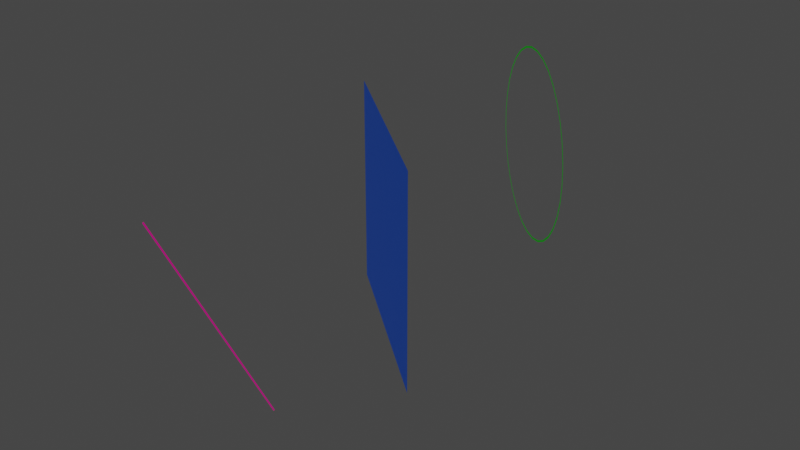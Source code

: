 # Source: 136.blend  (saved by Blender 3.3.6; exported with 4.5.12 LTS)
import bpy
from mathutils import Matrix  # noqa: F401  (used for matrix-valued properties, if any)

bpy.ops.wm.read_factory_settings(use_empty=True)
scene = bpy.context.scene
scene.name = 'Scene'

# ---- collections
col_collection = bpy.data.collections.new('Collection'); scene.collection.children.link(col_collection)

# ---- materials (node trees are filled in below, after node groups)
mat_x = bpy.data.materials.new('Материал')
mat_x.use_transparent_shadow = False
mat_001 = bpy.data.materials.new('Материал.001')
mat_001.use_transparent_shadow = False
mat_002 = bpy.data.materials.new('Материал.002')
mat_002.use_transparent_shadow = False

# ---- material node trees
mat_x.use_nodes = True; mat_x.node_tree.nodes.clear()
_N = mat_x.node_tree.nodes; _L = mat_x.node_tree.links
n0 = _N.new('ShaderNodeBsdfPrincipled'); n0.name = 'Principled BSDF'; n0.location = (10, 300)
n0.distribution = 'GGX'
n0.subsurface_method = 'RANDOM_WALK_SKIN'
n0.inputs[0].default_value = (0.001944, 0.1172, 0.8, 1.0)
n0.inputs[3].default_value = 1.45
n0.inputs[27].default_value = (0.0, 0.0, 0.0, 1.0)
n0.inputs[28].default_value = 1.0
n1 = _N.new('ShaderNodeOutputMaterial'); n1.name = 'Material Output'; n1.location = (300, 300)
_L.new(n0.outputs[0], n1.inputs[0])
n1.is_active_output = True
mat_001.use_nodes = True; mat_001.node_tree.nodes.clear()
_N = mat_001.node_tree.nodes; _L = mat_001.node_tree.links
n0 = _N.new('ShaderNodeBsdfPrincipled'); n0.name = 'Principled BSDF'; n0.location = (10, 300)
n0.distribution = 'GGX'
n0.subsurface_method = 'RANDOM_WALK_SKIN'
n0.inputs[0].default_value = (0.0, 0.8, 0.001969, 1.0)
n0.inputs[3].default_value = 1.45
n0.inputs[27].default_value = (0.0, 0.0, 0.0, 1.0)
n0.inputs[28].default_value = 1.0
n1 = _N.new('ShaderNodeOutputMaterial'); n1.name = 'Material Output'; n1.location = (300, 300)
_L.new(n0.outputs[0], n1.inputs[0])
n1.is_active_output = True
mat_002.use_nodes = True; mat_002.node_tree.nodes.clear()
_N = mat_002.node_tree.nodes; _L = mat_002.node_tree.links
n0 = _N.new('ShaderNodeBsdfPrincipled'); n0.name = 'Principled BSDF'; n0.location = (10, 300)
n0.distribution = 'GGX'
n0.subsurface_method = 'RANDOM_WALK_SKIN'
n0.inputs[0].default_value = (0.8, 0.0, 0.3096, 1.0)
n0.inputs[3].default_value = 1.45
n0.inputs[27].default_value = (0.0, 0.0, 0.0, 1.0)
n0.inputs[28].default_value = 1.0
n1 = _N.new('ShaderNodeOutputMaterial'); n1.name = 'Material Output'; n1.location = (300, 300)
_L.new(n0.outputs[0], n1.inputs[0])
n1.is_active_output = True

# ---- world
world_world = bpy.data.worlds.new('World'); scene.world = world_world
world_world.use_nodes = True; world_world.node_tree.nodes.clear()
_N = world_world.node_tree.nodes; _L = world_world.node_tree.links
n0 = _N.new('ShaderNodeOutputWorld'); n0.name = 'World Output'; n0.location = (300, 300)
n1 = _N.new('ShaderNodeBackground'); n1.name = 'Background'; n1.location = (10, 300)
n1.inputs[0].default_value = (0.05088, 0.05088, 0.05088, 1.0)
_L.new(n1.outputs[0], n0.inputs[0])
n0.is_active_output = True
world_world.color = (0.05088, 0.05088, 0.05088)
world_world.use_sun_shadow = False
world_world.sun_shadow_jitter_overblur = 0.0

# ---- meshes
me_x = bpy.data.meshes.new('Плоскость')
me_x.from_pydata([(-1.0, -1.0, 0.0), (1.0, -1.0, 0.0), (-1.0, 1.0, 0.0), (1.0, 1.0, 0.0)], [], [(0, 1, 3, 2)])
_uv = me_x.uv_layers.new(name='UVКарта')
_uv.uv.foreach_set('vector', [0.0, 0.0, 1.0, 0.0, 1.0, 1.0, 0.0, 1.0])
me_x.materials.append(mat_x)
me_x.update()
me_x_1 = bpy.data.meshes.new('Окружность')
me_x_1.from_pydata([(0.0, 1.0, 0.0), (-0.1951, 0.9808, 0.0), (-0.3827, 0.9239, 0.0), (-0.5556, 0.8315, 0.0), (-0.7071, 0.7071, 0.0), (-0.8315, 0.5556, 0.0), (-0.9239, 0.3827, 0.0), (-0.9808, 0.1951, 0.0), (-1.0, 0.0, 0.0), (-0.9808, -0.1951, 0.0), (-0.9239, -0.3827, 0.0), (-0.8315, -0.5556, 0.0), (-0.7071, -0.7071, 0.0), (-0.5556, -0.8315, 0.0), (-0.3827, -0.9239, 0.0), (-0.1951, -0.9808, 0.0), (0.0, -1.0, 0.0), (0.1951, -0.9808, 0.0), (0.3827, -0.9239, 0.0), (0.5556, -0.8315, 0.0), (0.7071, -0.7071, 0.0), (0.8315, -0.5556, 0.0), (0.9239, -0.3827, 0.0), (0.9808, -0.1951, 0.0), (1.0, 0.0, 0.0), (0.9808, 0.1951, 0.0), (0.9239, 0.3827, 0.0), (0.8315, 0.5556, 0.0), (0.7071, 0.7071, 0.0), (0.5556, 0.8315, 0.0), (0.3827, 0.9239, 0.0), (0.1951, 0.9808, 0.0), (0.0, 0.98, 0.0), (-0.1912, 0.9612, 0.0), (-0.375, 0.9054, 0.0), (-0.5445, 0.8148, 0.0), (-0.693, 0.693, 0.0), (-0.8148, 0.5445, 0.0), (-0.9054, 0.375, 0.0), (-0.9612, 0.1912, 0.0), (-0.98, 0.0, 0.0), (-0.9612, -0.1912, 0.0), (-0.9054, -0.375, 0.0), (-0.8148, -0.5445, 0.0), (-0.693, -0.693, 0.0), (-0.5445, -0.8148, 0.0), (-0.375, -0.9054, 0.0), (-0.1912, -0.9612, 0.0), (0.0, -0.98, 0.0), (0.1912, -0.9612, 0.0), (0.375, -0.9054, 0.0), (0.5445, -0.8148, 0.0), (0.693, -0.693, 0.0), (0.8148, -0.5445, 0.0), (0.9054, -0.375, 0.0), (0.9612, -0.1912, 0.0), (0.98, 0.0, 0.0), (0.9612, 0.1912, 0.0), (0.9054, 0.375, 0.0), (0.8148, 0.5445, 0.0), (0.693, 0.693, 0.0), (0.5445, 0.8148, 0.0), (0.375, 0.9054, 0.0), (0.1912, 0.9612, 0.0)], [], [(32, 33, 34, 2, 1, 0, 31, 30, 29, 28, 27, 26, 25, 24, 23, 22, 21, 20, 19, 18, 17, 16, 15, 14, 13, 12, 11, 10, 9, 8, 7, 6, 5, 4, 3, 35, 36, 37, 38, 39, 40, 41, 42, 43, 44, 45, 46, 47, 48, 49, 50, 51, 52, 53, 54, 55, 56, 57, 58, 59, 60, 61, 62, 63), (2, 34, 35, 3)])
_uv = me_x_1.uv_layers.new(name='UVКарта')
_uv.uv.foreach_set('vector', [0.0, 0.0, 0.0, 0.0, 0.0, 0.0, 0.0, 0.0, 0.0, 0.0, 0.0, 0.0, 0.0, 0.0, 0.0, 0.0, 0.0, 0.0, 0.0, 0.0, 0.0, 0.0, 0.0, 0.0, 0.0, 0.0, 0.0, 0.0, 0.0, 0.0, 0.0, 0.0, 0.0, 0.0, 0.0, 0.0, 0.0, 0.0, 0.0, 0.0, 0.0, 0.0, 0.0, 0.0, 0.0, 0.0, 0.0, 0.0, 0.0, 0.0, 0.0, 0.0, 0.0, 0.0, 0.0, 0.0, 0.0, 0.0, 0.0, 0.0, 0.0, 0.0, 0.0, 0.0, 0.0, 0.0, 0.0, 0.0, 0.0, 0.0, 0.0, 0.0, 0.0, 0.0, 0.0, 0.0, 0.0, 0.0, 0.0, 0.0, 0.0, 0.0, 0.0, 0.0, 0.0, 0.0, 0.0, 0.0, 0.0, 0.0, 0.0, 0.0, 0.0, 0.0, 0.0, 0.0, 0.0, 0.0, 0.0, 0.0, 0.0, 0.0, 0.0, 0.0, 0.0, 0.0, 0.0, 0.0, 0.0, 0.0, 0.0, 0.0, 0.0, 0.0, 0.0, 0.0, 0.0, 0.0, 0.0, 0.0, 0.0, 0.0, 0.0, 0.0, 0.0, 0.0, 0.0, 0.0, 0.0, 0.0, 0.0, 0.0, 0.0, 0.0, 0.0, 0.0])
me_x_1.materials.append(mat_001)
me_x_1.update()
me_001 = bpy.data.meshes.new('Плоскость.001')
me_001.from_pydata([(-8.278, -9.848, 2.282e-07), (-1.829, -6.643, -8.656e-07), (-8.261, -9.882, 2.203e-07), (-1.812, -6.677, -8.735e-07)], [], [(0, 2, 3, 1)])
_uv = me_001.uv_layers.new(name='UVКарта')
_uv.uv.foreach_set('vector', [0.0, 0.0, 0.0, 0.0, 0.0, 0.0, 0.0, 0.0])
me_001.materials.append(mat_002)
me_001.update()

# ---- objects
ob_x = bpy.data.objects.new('Плоскость', me_x)
ob_x_1 = bpy.data.objects.new('Окружность', me_x_1)
ob_001 = bpy.data.objects.new('Плоскость.001', me_001)

# ---- transforms, parenting, visibility, modifiers, constraints
ob_x.location = (1.143e-15, -2.438, 5.147)
ob_x.rotation_euler = (-0.8865, 1.571, 0.0)
ob_x.scale = (3.014, 3.014, 3.014)
ob_x_1.location = (1.181e-15, 4.368, 5.317)
ob_x_1.rotation_euler = (2.264, 1.571, 0.0)
ob_x_1.scale = (2.944, 2.944, 2.944)
_vg = ob_x_1.vertex_groups.new(name='Bone.00')
_vg = ob_x_1.vertex_groups.new(name='Bone.01')
_vg = ob_x_1.vertex_groups.new(name='Bone.02')
_vg = ob_x_1.vertex_groups.new(name='Bone.03')
_vg = ob_x_1.vertex_groups.new(name='Bone.04')
_vg = ob_x_1.vertex_groups.new(name='Bone.05')
_vg = ob_x_1.vertex_groups.new(name='Bone.06')
_vg = ob_x_1.vertex_groups.new(name='Bone.07')
_vg = ob_x_1.vertex_groups.new(name='Bone.08')
_vg = ob_x_1.vertex_groups.new(name='Bone.09')
_vg = ob_x_1.vertex_groups.new(name='Bone.10')
_vg = ob_x_1.vertex_groups.new(name='Bone.11')
_vg = ob_x_1.vertex_groups.new(name='Bone.12')
_vg = ob_x_1.vertex_groups.new(name='Bone.13')
_vg = ob_x_1.vertex_groups.new(name='Bone.14')
_vg = ob_x_1.vertex_groups.new(name='Bone.15')
_vg = ob_x_1.vertex_groups.new(name='Bone.16')
_vg = ob_x_1.vertex_groups.new(name='Bone.17')
_vg = ob_x_1.vertex_groups.new(name='Bone.18')
_vg = ob_x_1.vertex_groups.new(name='Bone.19')
_vg = ob_x_1.vertex_groups.new(name='Bone.20')
_vg = ob_x_1.vertex_groups.new(name='Bone.21')
_vg = ob_x_1.vertex_groups.new(name='Bone.22')
_vg = ob_x_1.vertex_groups.new(name='Bone.23')
_vg = ob_x_1.vertex_groups.new(name='Bone.24')
_vg = ob_x_1.vertex_groups.new(name='Bone.25')
_vg = ob_x_1.vertex_groups.new(name='Bone.26')
_vg = ob_x_1.vertex_groups.new(name='Bone.27')
_vg = ob_x_1.vertex_groups.new(name='Bone.28')
_vg = ob_x_1.vertex_groups.new(name='Bone.29')
_vg = ob_x_1.vertex_groups.new(name='Bone.30')
_vg = ob_x_1.vertex_groups.new(name='Bone.31')
ob_001.location = (0.0, 0.0, 0.0)
ob_001.rotation_euler = (-1.344e-07, 1.571, 0.0)

# ---- collection membership
col_collection.objects.link(ob_x)
col_collection.objects.link(ob_x_1)
col_collection.objects.link(ob_001)

# ---- scene / render settings (as saved in the file)
scene.frame_start = 1; scene.frame_end = 250; scene.frame_set(1)
scene.render.engine = 'BLENDER_EEVEE_NEXT'
scene.cycles.sampling_pattern = 'TABULATED_SOBOL'
scene.cycles.use_light_tree = False
scene.view_settings.view_transform = 'Filmic'
bpy.context.view_layer.update()

# ---- added for rendering (the .blend has no active camera and no usable light): camera, sun
cam_auto = bpy.data.cameras.new('AutoCamera')
cam_auto.lens = 50.0
cam_auto.sensor_width = 36.0
cam_auto.clip_end = 1000.0
ob_auto_camera = bpy.data.objects.new('AutoCamera', cam_auto)
scene.collection.objects.link(ob_auto_camera)
ob_auto_camera.location = (16.6513, -21.7974, 18.3657)
ob_auto_camera.rotation_euler = (1.09748, -7.21219e-08, 0.694738)
scene.camera = ob_auto_camera
light_auto_sun = bpy.data.lights.new('AutoSun', 'SUN')
light_auto_sun.energy = 3.0
light_auto_sun.angle = 0.0523599
ob_auto_sun = bpy.data.objects.new('AutoSun', light_auto_sun)
scene.collection.objects.link(ob_auto_sun)
ob_auto_sun.rotation_euler = (0.872665, 0.174533, 0.523599)
bpy.context.view_layer.update()
